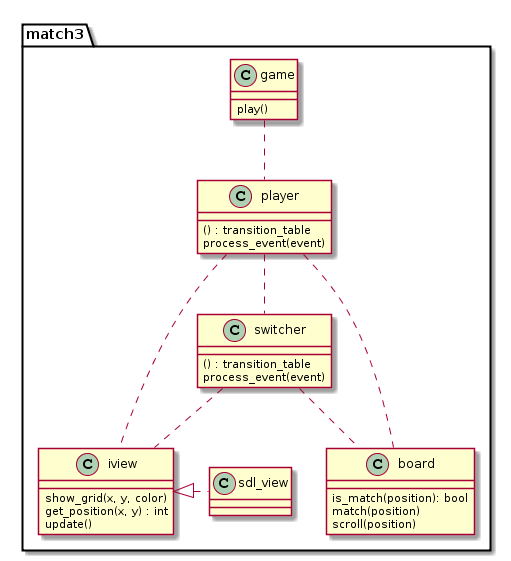

The diagram above was rendered by PlantUML. Its source (embedded in the PNG):
@startuml
package "match3" {

class game {
  play()
}

class board {
  is_match(position): bool
  match(position)
  scroll(position)
}

class iview {
  show_grid(x, y, color)
  get_position(x, y) : int
  update()
}


class player {
  () : transition_table
  process_event(event)
}

class switcher {
  () : transition_table
  process_event(event)
}

game .. player
player .. switcher
player .. iview
player .. board
switcher .. iview
switcher .. board
iview <|.right. sdl_view

}
@enduml